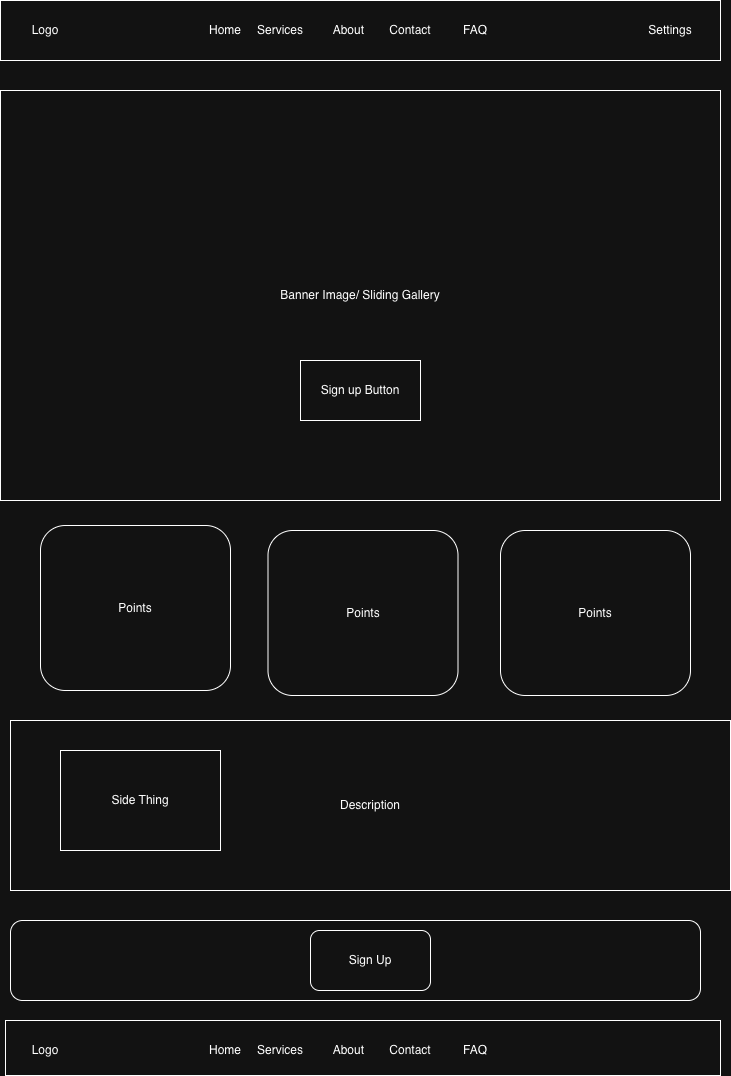

The diagram above was exported from draw.io. Its source (the exported page's mxGraphModel, read from the mxfile embedded in the PNG):
<mxGraphModel dx="1426" dy="790" grid="1" gridSize="10" guides="1" tooltips="1" connect="1" arrows="1" fold="1" page="1" pageScale="1" pageWidth="827" pageHeight="1169" math="0" shadow="0">
  <root>
    <mxCell id="0" />
    <mxCell id="1" parent="0" />
    <mxCell id="hytFII5rYxxUQNQf48QA-27" parent="1" style="rounded=1;whiteSpace=wrap;html=1;" value="" vertex="1">
      <mxGeometry height="80" width="690" x="80" y="950" as="geometry" />
    </mxCell>
    <mxCell id="hytFII5rYxxUQNQf48QA-22" parent="1" style="rounded=0;whiteSpace=wrap;html=1;" value="" vertex="1">
      <mxGeometry height="55" width="715" x="75" y="1050" as="geometry" />
    </mxCell>
    <mxCell id="hytFII5rYxxUQNQf48QA-1" parent="1" style="rounded=0;whiteSpace=wrap;html=1;" value="Banner Image/ Sliding Gallery" vertex="1">
      <mxGeometry height="410" width="720" x="70" y="120" as="geometry" />
    </mxCell>
    <mxCell id="hytFII5rYxxUQNQf48QA-5" parent="1" style="rounded=0;whiteSpace=wrap;html=1;" value="" vertex="1">
      <mxGeometry height="60" width="720" x="70" y="30" as="geometry" />
    </mxCell>
    <mxCell id="hytFII5rYxxUQNQf48QA-3" parent="1" style="text;html=1;whiteSpace=wrap;strokeColor=none;fillColor=none;align=center;verticalAlign=middle;rounded=0;autosize=1;resizable=0;" value="Logo" vertex="1">
      <mxGeometry height="30" width="50" x="90" y="45" as="geometry" />
    </mxCell>
    <mxCell id="hytFII5rYxxUQNQf48QA-6" parent="1" style="text;html=1;whiteSpace=wrap;strokeColor=none;fillColor=none;align=center;verticalAlign=middle;rounded=0;autosize=1;resizable=0;" value="Home" vertex="1">
      <mxGeometry height="30" width="60" x="265" y="45" as="geometry" />
    </mxCell>
    <mxCell id="hytFII5rYxxUQNQf48QA-7" parent="1" style="text;html=1;whiteSpace=wrap;strokeColor=none;fillColor=none;align=center;verticalAlign=middle;rounded=0;autosize=1;resizable=0;" value="Services" vertex="1">
      <mxGeometry height="30" width="70" x="315" y="45" as="geometry" />
    </mxCell>
    <mxCell id="hytFII5rYxxUQNQf48QA-8" parent="1" style="text;html=1;whiteSpace=wrap;strokeColor=none;fillColor=none;align=center;verticalAlign=middle;rounded=0;autosize=1;resizable=0;" value="About&amp;nbsp;" vertex="1">
      <mxGeometry height="30" width="60" x="390" y="45" as="geometry" />
    </mxCell>
    <mxCell id="hytFII5rYxxUQNQf48QA-9" parent="1" style="text;html=1;whiteSpace=wrap;strokeColor=none;fillColor=none;align=center;verticalAlign=middle;rounded=0;autosize=1;resizable=0;" value="Contact" vertex="1">
      <mxGeometry height="30" width="60" x="450" y="45" as="geometry" />
    </mxCell>
    <mxCell id="hytFII5rYxxUQNQf48QA-10" parent="1" style="text;html=1;whiteSpace=wrap;strokeColor=none;fillColor=none;align=center;verticalAlign=middle;rounded=0;autosize=1;resizable=0;" value="FAQ" vertex="1">
      <mxGeometry height="30" width="50" x="520" y="45" as="geometry" />
    </mxCell>
    <mxCell id="hytFII5rYxxUQNQf48QA-12" parent="1" style="text;html=1;whiteSpace=wrap;strokeColor=none;fillColor=none;align=center;verticalAlign=middle;rounded=0;autosize=1;resizable=0;" value="Settings" vertex="1">
      <mxGeometry height="30" width="70" x="705" y="45" as="geometry" />
    </mxCell>
    <mxCell id="hytFII5rYxxUQNQf48QA-13" parent="1" style="rounded=0;whiteSpace=wrap;html=1;" value="Description" vertex="1">
      <mxGeometry height="170" width="720" x="80" y="750" as="geometry" />
    </mxCell>
    <mxCell id="hytFII5rYxxUQNQf48QA-14" parent="1" style="rounded=0;whiteSpace=wrap;html=1;" value="Sign up Button" vertex="1">
      <mxGeometry height="60" width="120" x="370" y="390" as="geometry" />
    </mxCell>
    <mxCell id="hytFII5rYxxUQNQf48QA-15" parent="1" style="rounded=0;whiteSpace=wrap;html=1;" value="Side Thing" vertex="1">
      <mxGeometry height="100" width="160" x="130" y="780" as="geometry" />
    </mxCell>
    <mxCell id="hytFII5rYxxUQNQf48QA-16" parent="1" style="text;html=1;whiteSpace=wrap;strokeColor=none;fillColor=none;align=center;verticalAlign=middle;rounded=0;autosize=1;resizable=0;" value="Logo" vertex="1">
      <mxGeometry height="30" width="50" x="90" y="1065" as="geometry" />
    </mxCell>
    <mxCell id="hytFII5rYxxUQNQf48QA-17" parent="1" style="text;html=1;whiteSpace=wrap;strokeColor=none;fillColor=none;align=center;verticalAlign=middle;rounded=0;autosize=1;resizable=0;" value="Home" vertex="1">
      <mxGeometry height="30" width="60" x="265" y="1065" as="geometry" />
    </mxCell>
    <mxCell id="hytFII5rYxxUQNQf48QA-18" parent="1" style="text;html=1;whiteSpace=wrap;strokeColor=none;fillColor=none;align=center;verticalAlign=middle;rounded=0;autosize=1;resizable=0;" value="Services" vertex="1">
      <mxGeometry height="30" width="70" x="315" y="1065" as="geometry" />
    </mxCell>
    <mxCell id="hytFII5rYxxUQNQf48QA-19" parent="1" style="text;html=1;whiteSpace=wrap;strokeColor=none;fillColor=none;align=center;verticalAlign=middle;rounded=0;autosize=1;resizable=0;" value="About&amp;nbsp;" vertex="1">
      <mxGeometry height="30" width="60" x="390" y="1065" as="geometry" />
    </mxCell>
    <mxCell id="hytFII5rYxxUQNQf48QA-20" parent="1" style="text;html=1;whiteSpace=wrap;strokeColor=none;fillColor=none;align=center;verticalAlign=middle;rounded=0;autosize=1;resizable=0;" value="Contact" vertex="1">
      <mxGeometry height="30" width="60" x="450" y="1065" as="geometry" />
    </mxCell>
    <mxCell id="hytFII5rYxxUQNQf48QA-21" parent="1" style="text;html=1;whiteSpace=wrap;strokeColor=none;fillColor=none;align=center;verticalAlign=middle;rounded=0;autosize=1;resizable=0;" value="FAQ" vertex="1">
      <mxGeometry height="30" width="50" x="520" y="1065" as="geometry" />
    </mxCell>
    <mxCell id="hytFII5rYxxUQNQf48QA-23" parent="1" style="rounded=1;whiteSpace=wrap;html=1;" value="Points" vertex="1">
      <mxGeometry height="165" width="190" x="110" y="555" as="geometry" />
    </mxCell>
    <mxCell id="hytFII5rYxxUQNQf48QA-24" parent="1" style="rounded=1;whiteSpace=wrap;html=1;" value="Points" vertex="1">
      <mxGeometry height="165" width="190" x="337.5" y="560" as="geometry" />
    </mxCell>
    <mxCell id="hytFII5rYxxUQNQf48QA-25" parent="1" style="rounded=1;whiteSpace=wrap;html=1;" value="Points" vertex="1">
      <mxGeometry height="165" width="190" x="570" y="560" as="geometry" />
    </mxCell>
    <mxCell id="hytFII5rYxxUQNQf48QA-26" parent="1" style="rounded=1;whiteSpace=wrap;html=1;" value="Sign Up" vertex="1">
      <mxGeometry height="60" width="120" x="380" y="960" as="geometry" />
    </mxCell>
  </root>
</mxGraphModel>